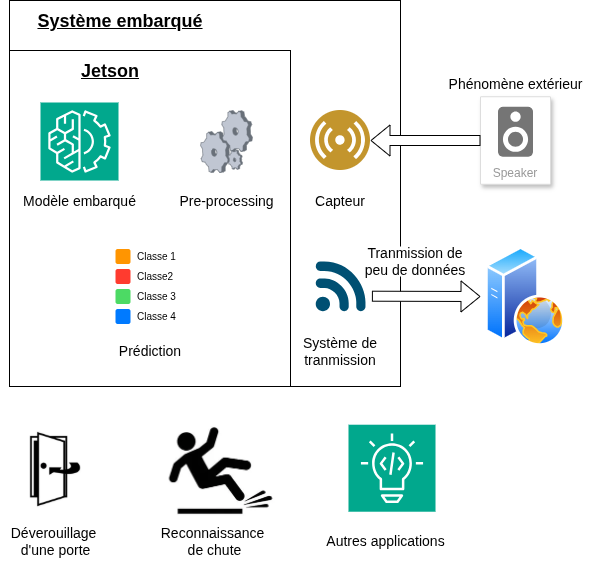

The diagram above was exported from draw.io. Its source (the exported page's mxGraphModel, read from the mxfile embedded in the PNG):
<mxGraphModel dx="927" dy="678" grid="1" gridSize="10" guides="1" tooltips="1" connect="1" arrows="1" fold="1" page="1" pageScale="1" pageWidth="850" pageHeight="1100" math="0" shadow="0">
  <root>
    <mxCell id="0" />
    <mxCell id="1" parent="0" />
    <mxCell id="60" value="" style="rounded=0;whiteSpace=wrap;html=1;" parent="1" vertex="1">
      <mxGeometry x="149" y="154" width="391" height="386" as="geometry" />
    </mxCell>
    <mxCell id="58" value="" style="rounded=0;whiteSpace=wrap;html=1;" parent="1" vertex="1">
      <mxGeometry x="149" y="204" width="281" height="336" as="geometry" />
    </mxCell>
    <mxCell id="2" value="&lt;font style=&quot;font-size: 18px;&quot;&gt;&lt;b&gt;&lt;u&gt;Système embarqué&lt;/u&gt;&lt;/b&gt;&lt;/font&gt;" style="text;html=1;align=center;verticalAlign=middle;whiteSpace=wrap;rounded=0;" parent="1" vertex="1">
      <mxGeometry x="170" y="160" width="180" height="30" as="geometry" />
    </mxCell>
    <mxCell id="4" value="&lt;font style=&quot;font-size: 14px;&quot;&gt;Capteur&lt;/font&gt;" style="text;html=1;align=center;verticalAlign=middle;whiteSpace=wrap;rounded=0;" parent="1" vertex="1">
      <mxGeometry x="450" y="340" width="60" height="30" as="geometry" />
    </mxCell>
    <mxCell id="5" value="&lt;font style=&quot;font-size: 14px;&quot;&gt;Phénomène extérieur&lt;/font&gt;" style="text;html=1;align=center;verticalAlign=middle;resizable=0;points=[];autosize=1;strokeColor=none;fillColor=none;" parent="1" vertex="1">
      <mxGeometry x="575" y="222.5" width="160" height="30" as="geometry" />
    </mxCell>
    <mxCell id="7" value="" style="verticalLabelPosition=bottom;sketch=0;aspect=fixed;html=1;verticalAlign=top;strokeColor=none;align=center;outlineConnect=0;shape=mxgraph.citrix.process;" parent="1" vertex="1">
      <mxGeometry x="340" y="264" width="52" height="62" as="geometry" />
    </mxCell>
    <mxCell id="8" value="" style="sketch=0;points=[[0,0,0],[0.25,0,0],[0.5,0,0],[0.75,0,0],[1,0,0],[0,1,0],[0.25,1,0],[0.5,1,0],[0.75,1,0],[1,1,0],[0,0.25,0],[0,0.5,0],[0,0.75,0],[1,0.25,0],[1,0.5,0],[1,0.75,0]];outlineConnect=0;fontColor=#232F3E;fillColor=#01A88D;strokeColor=#ffffff;dashed=0;verticalLabelPosition=bottom;verticalAlign=top;align=center;html=1;fontSize=12;fontStyle=0;aspect=fixed;shape=mxgraph.aws4.resourceIcon;resIcon=mxgraph.aws4.machine_learning;" parent="1" vertex="1">
      <mxGeometry x="180" y="256" width="78" height="78" as="geometry" />
    </mxCell>
    <mxCell id="9" value="&lt;font style=&quot;font-size: 14px;&quot;&gt;Modèle embarqué&lt;/font&gt;" style="text;html=1;align=center;verticalAlign=middle;resizable=0;points=[];autosize=1;strokeColor=none;fillColor=none;" parent="1" vertex="1">
      <mxGeometry x="149" y="340" width="140" height="30" as="geometry" />
    </mxCell>
    <mxCell id="10" value="&lt;font style=&quot;font-size: 14px;&quot;&gt;Pre-processing&lt;/font&gt;" style="text;html=1;align=center;verticalAlign=middle;resizable=0;points=[];autosize=1;strokeColor=none;fillColor=none;" parent="1" vertex="1">
      <mxGeometry x="306" y="340" width="120" height="30" as="geometry" />
    </mxCell>
    <mxCell id="31" value="" style="swimlane;shape=mxgraph.bootstrap.anchor;strokeColor=none;fillColor=#ffffff;fontColor=#000000;fontStyle=0;childLayout=stackLayout;horizontal=1;startSize=0;horizontalStack=0;resizeParent=1;resizeParentMax=0;resizeLast=0;collapsible=0;marginBottom=0;whiteSpace=wrap;html=1;" parent="1" vertex="1">
      <mxGeometry x="250" y="400" width="80" height="80" as="geometry" />
    </mxCell>
    <mxCell id="32" value="Classe 1" style="text;strokeColor=inherit;align=left;verticalAlign=middle;overflow=visible;points=[[0,0.5],[1,0.5]];portConstraint=eastwest;rotatable=0;whiteSpace=wrap;html=1;fillColor=inherit;fontColor=inherit;spacingLeft=25;dropTarget=0;fontSize=10;" parent="31" vertex="1">
      <mxGeometry width="80" height="20" as="geometry" />
    </mxCell>
    <mxCell id="33" value="" style="shape=rect;rounded=1;rSize=3;strokeColor=none;fillColor=#FF9501;" parent="32" vertex="1">
      <mxGeometry y="0.5" width="15" height="15" relative="1" as="geometry">
        <mxPoint x="5" y="-7.5" as="offset" />
      </mxGeometry>
    </mxCell>
    <mxCell id="35" value="Classe2" style="text;strokeColor=inherit;align=left;verticalAlign=middle;overflow=visible;points=[[0,0.5],[1,0.5]];portConstraint=eastwest;rotatable=0;whiteSpace=wrap;html=1;fillColor=inherit;fontColor=inherit;spacingLeft=25;dropTarget=0;fontSize=10;" parent="31" vertex="1">
      <mxGeometry y="20" width="80" height="20" as="geometry" />
    </mxCell>
    <mxCell id="36" value="" style="shape=rect;rounded=1;rSize=3;strokeColor=none;fillColor=#FF3B2F;" parent="35" vertex="1">
      <mxGeometry y="0.5" width="15" height="15" relative="1" as="geometry">
        <mxPoint x="5" y="-7.5" as="offset" />
      </mxGeometry>
    </mxCell>
    <mxCell id="38" value="Classe 3" style="text;strokeColor=inherit;align=left;verticalAlign=middle;overflow=visible;points=[[0,0.5],[1,0.5]];portConstraint=eastwest;rotatable=0;whiteSpace=wrap;html=1;fillColor=inherit;fontColor=inherit;spacingLeft=25;dropTarget=0;fontSize=10;" parent="31" vertex="1">
      <mxGeometry y="40" width="80" height="20" as="geometry" />
    </mxCell>
    <mxCell id="39" value="" style="shape=rect;rounded=1;rSize=3;strokeColor=none;fillColor=#4CDA64;" parent="38" vertex="1">
      <mxGeometry y="0.5" width="15" height="15" relative="1" as="geometry">
        <mxPoint x="5" y="-7.5" as="offset" />
      </mxGeometry>
    </mxCell>
    <mxCell id="41" value="Classe 4" style="text;strokeColor=inherit;align=left;verticalAlign=middle;overflow=visible;points=[[0,0.5],[1,0.5]];portConstraint=eastwest;rotatable=0;whiteSpace=wrap;html=1;fillColor=inherit;fontColor=inherit;spacingLeft=25;dropTarget=0;fontSize=10;" parent="31" vertex="1">
      <mxGeometry y="60" width="80" height="20" as="geometry" />
    </mxCell>
    <mxCell id="42" value="" style="shape=rect;rounded=1;rSize=3;strokeColor=none;fillColor=#007AFF;" parent="41" vertex="1">
      <mxGeometry y="0.5" width="15" height="15" relative="1" as="geometry">
        <mxPoint x="5" y="-7.5" as="offset" />
      </mxGeometry>
    </mxCell>
    <mxCell id="50" value="" style="image;aspect=fixed;perimeter=ellipsePerimeter;html=1;align=center;shadow=0;dashed=0;fontColor=#4277BB;labelBackgroundColor=default;fontSize=12;spacingTop=3;image=img/lib/ibm/users/sensor.svg;" parent="1" vertex="1">
      <mxGeometry x="450" y="264" width="60" height="60" as="geometry" />
    </mxCell>
    <mxCell id="52" value="" style="points=[[0.005,0.09,0],[0.08,0,0],[0.76,0.25,0],[1,0.92,0],[0.91,0.995,0],[0.57,0.995,0],[0.045,0.955,0],[0.005,0.43,0]];verticalLabelPosition=bottom;sketch=0;html=1;verticalAlign=top;aspect=fixed;align=center;pointerEvents=1;shape=mxgraph.cisco19.3g_4g_indicator;fillColor=#005073;strokeColor=none;" parent="1" vertex="1">
      <mxGeometry x="455" y="415" width="50" height="50" as="geometry" />
    </mxCell>
    <mxCell id="53" value="&lt;font style=&quot;font-size: 18px;&quot;&gt;&lt;b&gt;&lt;u&gt;Jetson&lt;/u&gt;&lt;/b&gt;&lt;/font&gt;" style="text;html=1;align=center;verticalAlign=middle;whiteSpace=wrap;rounded=0;" parent="1" vertex="1">
      <mxGeometry x="160" y="210" width="180" height="30" as="geometry" />
    </mxCell>
    <mxCell id="54" value="&lt;span style=&quot;font-size: 14px;&quot;&gt;Prédiction&lt;/span&gt;" style="text;html=1;align=center;verticalAlign=middle;whiteSpace=wrap;rounded=0;" parent="1" vertex="1">
      <mxGeometry x="254.5" y="490" width="70" height="30" as="geometry" />
    </mxCell>
    <mxCell id="55" value="&lt;font style=&quot;font-size: 14px;&quot;&gt;Système de tranmission&lt;/font&gt;" style="text;html=1;align=center;verticalAlign=middle;whiteSpace=wrap;rounded=0;" parent="1" vertex="1">
      <mxGeometry x="436.25" y="490" width="87.5" height="30" as="geometry" />
    </mxCell>
    <mxCell id="57" value="" style="image;aspect=fixed;perimeter=ellipsePerimeter;html=1;align=center;shadow=0;dashed=0;spacingTop=3;image=img/lib/active_directory/web_server.svg;" parent="1" vertex="1">
      <mxGeometry x="625" y="400" width="80" height="100" as="geometry" />
    </mxCell>
    <mxCell id="61" value="Speaker" style="strokeColor=#dddddd;shadow=1;strokeWidth=1;rounded=1;absoluteArcSize=1;arcSize=2;labelPosition=center;verticalLabelPosition=middle;align=center;verticalAlign=bottom;spacingLeft=0;fontColor=#999999;fontSize=12;whiteSpace=wrap;spacingBottom=2;html=1;" parent="1" vertex="1">
      <mxGeometry x="620" y="250.25" width="70" height="87.5" as="geometry" />
    </mxCell>
    <mxCell id="62" value="" style="sketch=0;dashed=0;connectable=0;html=1;fillColor=#757575;strokeColor=none;shape=mxgraph.gcp2.speaker;part=1;" parent="61" vertex="1">
      <mxGeometry x="0.5" width="35" height="50" relative="1" as="geometry">
        <mxPoint x="-17.5" y="10" as="offset" />
      </mxGeometry>
    </mxCell>
    <mxCell id="63" value="" style="shape=flexArrow;endArrow=classic;html=1;exitX=0;exitY=0.5;exitDx=0;exitDy=0;entryX=1;entryY=0.5;entryDx=0;entryDy=0;fillColor=default;" parent="1" source="61" target="50" edge="1">
      <mxGeometry width="50" height="50" relative="1" as="geometry">
        <mxPoint x="560" y="349" as="sourcePoint" />
        <mxPoint x="550" y="296" as="targetPoint" />
      </mxGeometry>
    </mxCell>
    <mxCell id="65" value="" style="shape=flexArrow;endArrow=classic;html=1;exitX=1.128;exitY=0.694;exitDx=0;exitDy=0;exitPerimeter=0;fillColor=default;" parent="1" source="52" edge="1">
      <mxGeometry width="50" height="50" relative="1" as="geometry">
        <mxPoint x="570" y="500" as="sourcePoint" />
        <mxPoint x="620" y="450" as="targetPoint" />
      </mxGeometry>
    </mxCell>
    <mxCell id="68" value="&lt;span style=&quot;font-size: 14px;&quot;&gt;Tranmission de peu de données&lt;/span&gt;" style="text;html=1;align=center;verticalAlign=middle;whiteSpace=wrap;rounded=0;fillColor=default;" parent="1" vertex="1">
      <mxGeometry x="500" y="400" width="110" height="30" as="geometry" />
    </mxCell>
    <mxCell id="72" value="&lt;font style=&quot;font-size: 14px;&quot;&gt;Déverouillage&amp;nbsp;&lt;/font&gt;&lt;div&gt;&lt;font style=&quot;font-size: 14px;&quot;&gt;d'une porte&lt;/font&gt;&lt;/div&gt;" style="text;html=1;align=center;verticalAlign=middle;resizable=0;points=[];autosize=1;strokeColor=none;fillColor=none;" parent="1" vertex="1">
      <mxGeometry x="140" y="670" width="110" height="50" as="geometry" />
    </mxCell>
    <mxCell id="75" value="" style="shape=image;verticalLabelPosition=bottom;labelBackgroundColor=default;verticalAlign=top;aspect=fixed;imageAspect=0;image=data:image/webp,(base64 omitted: 4260 chars);" parent="1" vertex="1">
      <mxGeometry x="155" y="583" width="80" height="80" as="geometry" />
    </mxCell>
    <mxCell id="76" value="" style="shape=image;verticalLabelPosition=bottom;labelBackgroundColor=default;verticalAlign=top;aspect=fixed;imageAspect=0;image=data:image/webp,(base64 omitted: 7944 chars);clipPath=inset(12.73% 50% 14.6% 5.33%);" parent="1" vertex="1">
      <mxGeometry x="306" y="573.4300000000001" width="110.6" height="96.57" as="geometry" />
    </mxCell>
    <mxCell id="77" value="&lt;span style=&quot;font-size: 14px;&quot;&gt;Reconnaissance&lt;br&gt;&amp;nbsp;de chute&lt;/span&gt;" style="text;html=1;align=center;verticalAlign=middle;resizable=0;points=[];autosize=1;strokeColor=none;fillColor=none;" parent="1" vertex="1">
      <mxGeometry x="286.6" y="670" width="130" height="50" as="geometry" />
    </mxCell>
    <mxCell id="78" value="" style="sketch=0;points=[[0,0,0],[0.25,0,0],[0.5,0,0],[0.75,0,0],[1,0,0],[0,1,0],[0.25,1,0],[0.5,1,0],[0.75,1,0],[1,1,0],[0,0.25,0],[0,0.5,0],[0,0.75,0],[1,0.25,0],[1,0.5,0],[1,0.75,0]];outlineConnect=0;fontColor=#232F3E;fillColor=#01A88D;strokeColor=#ffffff;dashed=0;verticalLabelPosition=bottom;verticalAlign=top;align=center;html=1;fontSize=12;fontStyle=0;aspect=fixed;shape=mxgraph.aws4.resourceIcon;resIcon=mxgraph.aws4.codeguru_2;" parent="1" vertex="1">
      <mxGeometry x="488" y="578.22" width="87" height="87" as="geometry" />
    </mxCell>
    <mxCell id="80" value="&lt;span style=&quot;font-size: 14px;&quot;&gt;Autres applications&lt;/span&gt;" style="text;html=1;align=center;verticalAlign=middle;resizable=0;points=[];autosize=1;strokeColor=none;fillColor=none;" parent="1" vertex="1">
      <mxGeometry x="455" y="680" width="140" height="30" as="geometry" />
    </mxCell>
  </root>
</mxGraphModel>